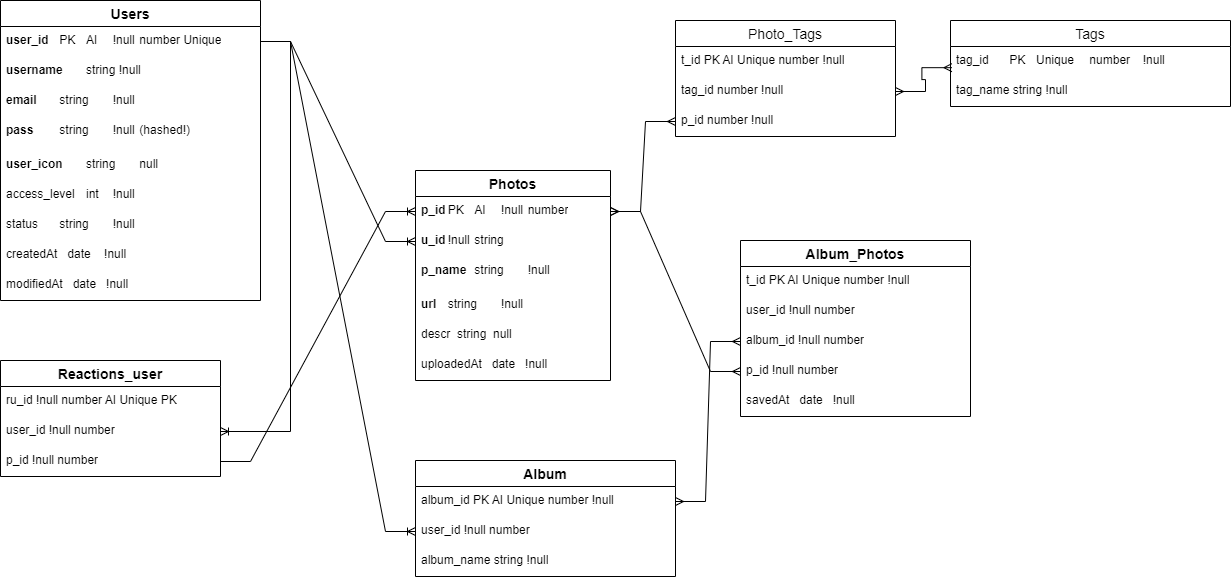

The diagram above was exported from draw.io. Its source (the exported page's mxGraphModel, read from the mxfile embedded in the PNG):
<mxGraphModel dx="848" dy="466" grid="1" gridSize="10" guides="1" tooltips="1" connect="1" arrows="1" fold="1" page="1" pageScale="1" pageWidth="850" pageHeight="1100" math="0" shadow="0">
  <root>
    <mxCell id="0" />
    <mxCell id="1" parent="0" />
    <mxCell id="TzNKyjDSBVO5Mrejy5vB-2" value="Users" style="swimlane;fontStyle=1;childLayout=stackLayout;horizontal=1;startSize=26;horizontalStack=0;resizeParent=1;resizeParentMax=0;resizeLast=0;collapsible=1;marginBottom=0;align=center;fontSize=14;" parent="1" vertex="1">
      <mxGeometry x="10" y="10" width="260" height="300" as="geometry" />
    </mxCell>
    <mxCell id="TzNKyjDSBVO5Mrejy5vB-3" value="&lt;b&gt;user_id&lt;span style=&quot;white-space: pre;&quot;&gt;&#09;&lt;/span&gt;&lt;/b&gt;PK&lt;span style=&quot;white-space: pre;&quot;&gt;&#09;&lt;/span&gt;AI&lt;span style=&quot;white-space: pre;&quot;&gt;&#09;&lt;/span&gt;!null&lt;span style=&quot;white-space: pre;&quot;&gt;&#09;&lt;/span&gt;number Unique" style="text;strokeColor=none;fillColor=none;spacingLeft=4;spacingRight=4;overflow=hidden;rotatable=0;points=[[0,0.5],[1,0.5]];portConstraint=eastwest;fontSize=12;whiteSpace=wrap;html=1;" parent="TzNKyjDSBVO5Mrejy5vB-2" vertex="1">
      <mxGeometry y="26" width="260" height="30" as="geometry" />
    </mxCell>
    <mxCell id="TzNKyjDSBVO5Mrejy5vB-4" value="&lt;b&gt;username&lt;span style=&quot;white-space: pre;&quot;&gt;&#09;&lt;/span&gt;&lt;/b&gt;string !null" style="text;strokeColor=none;fillColor=none;spacingLeft=4;spacingRight=4;overflow=hidden;rotatable=0;points=[[0,0.5],[1,0.5]];portConstraint=eastwest;fontSize=12;whiteSpace=wrap;html=1;" parent="TzNKyjDSBVO5Mrejy5vB-2" vertex="1">
      <mxGeometry y="56" width="260" height="30" as="geometry" />
    </mxCell>
    <mxCell id="TzNKyjDSBVO5Mrejy5vB-19" value="&lt;b&gt;email&lt;/b&gt;&lt;span style=&quot;white-space: pre;&quot;&gt;&lt;b&gt;&#09;&lt;/b&gt;string&lt;span style=&quot;white-space: pre;&quot;&gt;&#09;&lt;/span&gt;!null&lt;/span&gt;" style="text;strokeColor=none;fillColor=none;spacingLeft=4;spacingRight=4;overflow=hidden;rotatable=0;points=[[0,0.5],[1,0.5]];portConstraint=eastwest;fontSize=12;whiteSpace=wrap;html=1;" parent="TzNKyjDSBVO5Mrejy5vB-2" vertex="1">
      <mxGeometry y="86" width="260" height="30" as="geometry" />
    </mxCell>
    <mxCell id="TzNKyjDSBVO5Mrejy5vB-5" value="&lt;b&gt;pass&lt;span style=&quot;white-space: pre;&quot;&gt;&#09;&lt;/span&gt;&lt;/b&gt;string&lt;span style=&quot;white-space: pre;&quot;&gt;&#09;&lt;/span&gt;!null&lt;span style=&quot;white-space: pre;&quot;&gt;&#09;&lt;/span&gt;(hashed!)" style="text;strokeColor=none;fillColor=none;spacingLeft=4;spacingRight=4;overflow=hidden;rotatable=0;points=[[0,0.5],[1,0.5]];portConstraint=eastwest;fontSize=12;whiteSpace=wrap;html=1;" parent="TzNKyjDSBVO5Mrejy5vB-2" vertex="1">
      <mxGeometry y="116" width="260" height="34" as="geometry" />
    </mxCell>
    <mxCell id="TzNKyjDSBVO5Mrejy5vB-20" value="&lt;b&gt;user_icon&lt;span style=&quot;white-space: pre;&quot;&gt;&#09;&lt;/span&gt;&lt;/b&gt;string&lt;span style=&quot;white-space: pre;&quot;&gt;&#09;&lt;/span&gt;null" style="text;strokeColor=none;fillColor=none;spacingLeft=4;spacingRight=4;overflow=hidden;rotatable=0;points=[[0,0.5],[1,0.5]];portConstraint=eastwest;fontSize=12;whiteSpace=wrap;html=1;" parent="TzNKyjDSBVO5Mrejy5vB-2" vertex="1">
      <mxGeometry y="150" width="260" height="30" as="geometry" />
    </mxCell>
    <mxCell id="1ENWWORPzaJkovNIDj_e-1" value="access_level&lt;span style=&quot;white-space: pre;&quot;&gt;&#09;&lt;/span&gt;int&lt;span style=&quot;white-space: pre;&quot;&gt;&#09;&lt;/span&gt;!null" style="text;strokeColor=none;fillColor=none;spacingLeft=4;spacingRight=4;overflow=hidden;rotatable=0;points=[[0,0.5],[1,0.5]];portConstraint=eastwest;fontSize=12;whiteSpace=wrap;html=1;" parent="TzNKyjDSBVO5Mrejy5vB-2" vertex="1">
      <mxGeometry y="180" width="260" height="30" as="geometry" />
    </mxCell>
    <mxCell id="1ENWWORPzaJkovNIDj_e-2" value="status&lt;span style=&quot;white-space: pre;&quot;&gt;&#09;&lt;/span&gt;string&lt;span style=&quot;white-space: pre;&quot;&gt;&#09;&lt;/span&gt;!null" style="text;strokeColor=none;fillColor=none;spacingLeft=4;spacingRight=4;overflow=hidden;rotatable=0;points=[[0,0.5],[1,0.5]];portConstraint=eastwest;fontSize=12;whiteSpace=wrap;html=1;" parent="TzNKyjDSBVO5Mrejy5vB-2" vertex="1">
      <mxGeometry y="210" width="260" height="30" as="geometry" />
    </mxCell>
    <mxCell id="1ENWWORPzaJkovNIDj_e-3" value="createdAt&amp;nbsp; &amp;nbsp;date&amp;nbsp; &amp;nbsp; !null" style="text;strokeColor=none;fillColor=none;spacingLeft=4;spacingRight=4;overflow=hidden;rotatable=0;points=[[0,0.5],[1,0.5]];portConstraint=eastwest;fontSize=12;whiteSpace=wrap;html=1;" parent="TzNKyjDSBVO5Mrejy5vB-2" vertex="1">
      <mxGeometry y="240" width="260" height="30" as="geometry" />
    </mxCell>
    <mxCell id="1ENWWORPzaJkovNIDj_e-4" value="modifiedAt&amp;nbsp; &amp;nbsp;date&amp;nbsp; &amp;nbsp;!null" style="text;strokeColor=none;fillColor=none;spacingLeft=4;spacingRight=4;overflow=hidden;rotatable=0;points=[[0,0.5],[1,0.5]];portConstraint=eastwest;fontSize=12;whiteSpace=wrap;html=1;" parent="TzNKyjDSBVO5Mrejy5vB-2" vertex="1">
      <mxGeometry y="270" width="260" height="30" as="geometry" />
    </mxCell>
    <mxCell id="TzNKyjDSBVO5Mrejy5vB-23" value="Photos" style="swimlane;fontStyle=1;childLayout=stackLayout;horizontal=1;startSize=26;horizontalStack=0;resizeParent=1;resizeParentMax=0;resizeLast=0;collapsible=1;marginBottom=0;align=center;fontSize=14;" parent="1" vertex="1">
      <mxGeometry x="425" y="180" width="195" height="210" as="geometry" />
    </mxCell>
    <mxCell id="TzNKyjDSBVO5Mrejy5vB-24" value="&lt;b&gt;p_id&lt;span style=&quot;white-space: pre;&quot;&gt;&#09;&lt;/span&gt;&lt;/b&gt;PK&lt;span style=&quot;white-space: pre;&quot;&gt;&#09;&lt;/span&gt;AI&lt;span style=&quot;white-space: pre;&quot;&gt;&#09;&lt;/span&gt;!null&lt;span style=&quot;white-space: pre;&quot;&gt;&#09;&lt;/span&gt;number" style="text;strokeColor=none;fillColor=none;spacingLeft=4;spacingRight=4;overflow=hidden;rotatable=0;points=[[0,0.5],[1,0.5]];portConstraint=eastwest;fontSize=12;whiteSpace=wrap;html=1;" parent="TzNKyjDSBVO5Mrejy5vB-23" vertex="1">
      <mxGeometry y="26" width="195" height="30" as="geometry" />
    </mxCell>
    <mxCell id="TzNKyjDSBVO5Mrejy5vB-25" value="&lt;b&gt;u_id&lt;span style=&quot;white-space: pre;&quot;&gt;&#09;&lt;/span&gt;&lt;/b&gt;!null&lt;span style=&quot;white-space: pre;&quot;&gt;&#09;&lt;/span&gt;string" style="text;strokeColor=none;fillColor=none;spacingLeft=4;spacingRight=4;overflow=hidden;rotatable=0;points=[[0,0.5],[1,0.5]];portConstraint=eastwest;fontSize=12;whiteSpace=wrap;html=1;" parent="TzNKyjDSBVO5Mrejy5vB-23" vertex="1">
      <mxGeometry y="56" width="195" height="30" as="geometry" />
    </mxCell>
    <mxCell id="TzNKyjDSBVO5Mrejy5vB-26" value="&lt;b&gt;p_name&lt;span style=&quot;white-space: pre;&quot;&gt;&#09;&lt;/span&gt;&lt;/b&gt;string&lt;span style=&quot;white-space: pre;&quot;&gt;&#09;&lt;/span&gt;!null" style="text;strokeColor=none;fillColor=none;spacingLeft=4;spacingRight=4;overflow=hidden;rotatable=0;points=[[0,0.5],[1,0.5]];portConstraint=eastwest;fontSize=12;whiteSpace=wrap;html=1;" parent="TzNKyjDSBVO5Mrejy5vB-23" vertex="1">
      <mxGeometry y="86" width="195" height="34" as="geometry" />
    </mxCell>
    <mxCell id="TzNKyjDSBVO5Mrejy5vB-27" value="&lt;b&gt;url&lt;span style=&quot;white-space: pre;&quot;&gt;&#09;&lt;/span&gt;&lt;/b&gt;string&lt;span style=&quot;white-space: pre;&quot;&gt;&#09;&lt;/span&gt;!null" style="text;strokeColor=none;fillColor=none;spacingLeft=4;spacingRight=4;overflow=hidden;rotatable=0;points=[[0,0.5],[1,0.5]];portConstraint=eastwest;fontSize=12;whiteSpace=wrap;html=1;" parent="TzNKyjDSBVO5Mrejy5vB-23" vertex="1">
      <mxGeometry y="120" width="195" height="30" as="geometry" />
    </mxCell>
    <mxCell id="1ENWWORPzaJkovNIDj_e-5" value="descr&amp;nbsp; string&amp;nbsp; null" style="text;strokeColor=none;fillColor=none;spacingLeft=4;spacingRight=4;overflow=hidden;rotatable=0;points=[[0,0.5],[1,0.5]];portConstraint=eastwest;fontSize=12;whiteSpace=wrap;html=1;" parent="TzNKyjDSBVO5Mrejy5vB-23" vertex="1">
      <mxGeometry y="150" width="195" height="30" as="geometry" />
    </mxCell>
    <mxCell id="2" value="uploadedAt&amp;nbsp; &amp;nbsp;date&amp;nbsp; &amp;nbsp;!null" style="text;strokeColor=none;fillColor=none;spacingLeft=4;spacingRight=4;overflow=hidden;rotatable=0;points=[[0,0.5],[1,0.5]];portConstraint=eastwest;fontSize=12;whiteSpace=wrap;html=1;" parent="TzNKyjDSBVO5Mrejy5vB-23" vertex="1">
      <mxGeometry y="180" width="195" height="30" as="geometry" />
    </mxCell>
    <mxCell id="TzNKyjDSBVO5Mrejy5vB-29" value="" style="edgeStyle=entityRelationEdgeStyle;fontSize=12;html=1;endArrow=ERoneToMany;rounded=0;entryX=0;entryY=0.5;entryDx=0;entryDy=0;" parent="1" source="TzNKyjDSBVO5Mrejy5vB-3" target="TzNKyjDSBVO5Mrejy5vB-25" edge="1">
      <mxGeometry width="100" height="100" relative="1" as="geometry">
        <mxPoint x="280" y="240" as="sourcePoint" />
        <mxPoint x="380" y="140" as="targetPoint" />
      </mxGeometry>
    </mxCell>
    <mxCell id="TzNKyjDSBVO5Mrejy5vB-31" value="Reactions_user" style="swimlane;fontStyle=1;childLayout=stackLayout;horizontal=1;startSize=26;horizontalStack=0;resizeParent=1;resizeParentMax=0;resizeLast=0;collapsible=1;marginBottom=0;align=center;fontSize=14;" parent="1" vertex="1">
      <mxGeometry x="10" y="370" width="220" height="116" as="geometry" />
    </mxCell>
    <mxCell id="TzNKyjDSBVO5Mrejy5vB-32" value="ru_id !null number AI Unique PK" style="text;strokeColor=none;fillColor=none;spacingLeft=4;spacingRight=4;overflow=hidden;rotatable=0;points=[[0,0.5],[1,0.5]];portConstraint=eastwest;fontSize=12;whiteSpace=wrap;html=1;" parent="TzNKyjDSBVO5Mrejy5vB-31" vertex="1">
      <mxGeometry y="26" width="220" height="30" as="geometry" />
    </mxCell>
    <mxCell id="TzNKyjDSBVO5Mrejy5vB-33" value="user_id !null number" style="text;strokeColor=none;fillColor=none;spacingLeft=4;spacingRight=4;overflow=hidden;rotatable=0;points=[[0,0.5],[1,0.5]];portConstraint=eastwest;fontSize=12;whiteSpace=wrap;html=1;" parent="TzNKyjDSBVO5Mrejy5vB-31" vertex="1">
      <mxGeometry y="56" width="220" height="30" as="geometry" />
    </mxCell>
    <mxCell id="TzNKyjDSBVO5Mrejy5vB-34" value="p_id !null number" style="text;strokeColor=none;fillColor=none;spacingLeft=4;spacingRight=4;overflow=hidden;rotatable=0;points=[[0,0.5],[1,0.5]];portConstraint=eastwest;fontSize=12;whiteSpace=wrap;html=1;" parent="TzNKyjDSBVO5Mrejy5vB-31" vertex="1">
      <mxGeometry y="86" width="220" height="30" as="geometry" />
    </mxCell>
    <mxCell id="TzNKyjDSBVO5Mrejy5vB-37" value="Album_Photos" style="swimlane;fontStyle=1;childLayout=stackLayout;horizontal=1;startSize=26;horizontalStack=0;resizeParent=1;resizeParentMax=0;resizeLast=0;collapsible=1;marginBottom=0;align=center;fontSize=14;" parent="1" vertex="1">
      <mxGeometry x="750" y="250" width="230" height="176" as="geometry" />
    </mxCell>
    <mxCell id="TzNKyjDSBVO5Mrejy5vB-38" value="t_id PK AI Unique number !null" style="text;strokeColor=none;fillColor=none;spacingLeft=4;spacingRight=4;overflow=hidden;rotatable=0;points=[[0,0.5],[1,0.5]];portConstraint=eastwest;fontSize=12;whiteSpace=wrap;html=1;" parent="TzNKyjDSBVO5Mrejy5vB-37" vertex="1">
      <mxGeometry y="26" width="230" height="30" as="geometry" />
    </mxCell>
    <mxCell id="TzNKyjDSBVO5Mrejy5vB-39" value="user_id !null number" style="text;strokeColor=none;fillColor=none;spacingLeft=4;spacingRight=4;overflow=hidden;rotatable=0;points=[[0,0.5],[1,0.5]];portConstraint=eastwest;fontSize=12;whiteSpace=wrap;html=1;" parent="TzNKyjDSBVO5Mrejy5vB-37" vertex="1">
      <mxGeometry y="56" width="230" height="30" as="geometry" />
    </mxCell>
    <mxCell id="TzNKyjDSBVO5Mrejy5vB-40" value="album_id !null number" style="text;strokeColor=none;fillColor=none;spacingLeft=4;spacingRight=4;overflow=hidden;rotatable=0;points=[[0,0.5],[1,0.5]];portConstraint=eastwest;fontSize=12;whiteSpace=wrap;html=1;" parent="TzNKyjDSBVO5Mrejy5vB-37" vertex="1">
      <mxGeometry y="86" width="230" height="30" as="geometry" />
    </mxCell>
    <mxCell id="krsRfWwd7fLUTWGK-ZBf-13" value="p_id !null number" style="text;strokeColor=none;fillColor=none;spacingLeft=4;spacingRight=4;overflow=hidden;rotatable=0;points=[[0,0.5],[1,0.5]];portConstraint=eastwest;fontSize=12;whiteSpace=wrap;html=1;" parent="TzNKyjDSBVO5Mrejy5vB-37" vertex="1">
      <mxGeometry y="116" width="230" height="30" as="geometry" />
    </mxCell>
    <mxCell id="1ENWWORPzaJkovNIDj_e-6" value="savedAt&amp;nbsp; &amp;nbsp;date&amp;nbsp; &amp;nbsp;!null" style="text;strokeColor=none;fillColor=none;spacingLeft=4;spacingRight=4;overflow=hidden;rotatable=0;points=[[0,0.5],[1,0.5]];portConstraint=eastwest;fontSize=12;whiteSpace=wrap;html=1;" parent="TzNKyjDSBVO5Mrejy5vB-37" vertex="1">
      <mxGeometry y="146" width="230" height="30" as="geometry" />
    </mxCell>
    <mxCell id="TzNKyjDSBVO5Mrejy5vB-41" value="Album" style="swimlane;fontStyle=1;childLayout=stackLayout;horizontal=1;startSize=26;horizontalStack=0;resizeParent=1;resizeParentMax=0;resizeLast=0;collapsible=1;marginBottom=0;align=center;fontSize=14;" parent="1" vertex="1">
      <mxGeometry x="425" y="470" width="260" height="116" as="geometry" />
    </mxCell>
    <mxCell id="TzNKyjDSBVO5Mrejy5vB-42" value="album_id PK AI Unique number !null" style="text;strokeColor=none;fillColor=none;spacingLeft=4;spacingRight=4;overflow=hidden;rotatable=0;points=[[0,0.5],[1,0.5]];portConstraint=eastwest;fontSize=12;whiteSpace=wrap;html=1;" parent="TzNKyjDSBVO5Mrejy5vB-41" vertex="1">
      <mxGeometry y="26" width="260" height="30" as="geometry" />
    </mxCell>
    <mxCell id="TzNKyjDSBVO5Mrejy5vB-43" value="user_id !null number" style="text;strokeColor=none;fillColor=none;spacingLeft=4;spacingRight=4;overflow=hidden;rotatable=0;points=[[0,0.5],[1,0.5]];portConstraint=eastwest;fontSize=12;whiteSpace=wrap;html=1;" parent="TzNKyjDSBVO5Mrejy5vB-41" vertex="1">
      <mxGeometry y="56" width="260" height="30" as="geometry" />
    </mxCell>
    <mxCell id="TzNKyjDSBVO5Mrejy5vB-44" value="album_name string !null" style="text;strokeColor=none;fillColor=none;spacingLeft=4;spacingRight=4;overflow=hidden;rotatable=0;points=[[0,0.5],[1,0.5]];portConstraint=eastwest;fontSize=12;whiteSpace=wrap;html=1;" parent="TzNKyjDSBVO5Mrejy5vB-41" vertex="1">
      <mxGeometry y="86" width="260" height="30" as="geometry" />
    </mxCell>
    <mxCell id="krsRfWwd7fLUTWGK-ZBf-2" value="Tags" style="swimlane;fontStyle=0;childLayout=stackLayout;horizontal=1;startSize=26;horizontalStack=0;resizeParent=1;resizeParentMax=0;resizeLast=0;collapsible=1;marginBottom=0;align=center;fontSize=14;" parent="1" vertex="1">
      <mxGeometry x="960" y="30" width="280" height="86" as="geometry" />
    </mxCell>
    <mxCell id="krsRfWwd7fLUTWGK-ZBf-3" value="tag_id&lt;span style=&quot;white-space: pre;&quot;&gt;&#09;&lt;/span&gt;PK&lt;span style=&quot;white-space: pre;&quot;&gt;&#09;&lt;/span&gt;Unique&lt;span style=&quot;white-space: pre;&quot;&gt;&#09;&lt;/span&gt;number&lt;span style=&quot;white-space: pre;&quot;&gt;&#09;&lt;/span&gt;!null" style="text;strokeColor=none;fillColor=none;spacingLeft=4;spacingRight=4;overflow=hidden;rotatable=0;points=[[0,0.5],[1,0.5]];portConstraint=eastwest;fontSize=12;whiteSpace=wrap;html=1;" parent="krsRfWwd7fLUTWGK-ZBf-2" vertex="1">
      <mxGeometry y="26" width="280" height="30" as="geometry" />
    </mxCell>
    <mxCell id="krsRfWwd7fLUTWGK-ZBf-5" value="tag_name string !null" style="text;strokeColor=none;fillColor=none;spacingLeft=4;spacingRight=4;overflow=hidden;rotatable=0;points=[[0,0.5],[1,0.5]];portConstraint=eastwest;fontSize=12;whiteSpace=wrap;html=1;" parent="krsRfWwd7fLUTWGK-ZBf-2" vertex="1">
      <mxGeometry y="56" width="280" height="30" as="geometry" />
    </mxCell>
    <mxCell id="krsRfWwd7fLUTWGK-ZBf-6" value="Photo_Tags" style="swimlane;fontStyle=0;childLayout=stackLayout;horizontal=1;startSize=26;horizontalStack=0;resizeParent=1;resizeParentMax=0;resizeLast=0;collapsible=1;marginBottom=0;align=center;fontSize=14;" parent="1" vertex="1">
      <mxGeometry x="685" y="30" width="220" height="116" as="geometry" />
    </mxCell>
    <mxCell id="krsRfWwd7fLUTWGK-ZBf-7" value="t_id PK AI Unique number !null" style="text;strokeColor=none;fillColor=none;spacingLeft=4;spacingRight=4;overflow=hidden;rotatable=0;points=[[0,0.5],[1,0.5]];portConstraint=eastwest;fontSize=12;whiteSpace=wrap;html=1;" parent="krsRfWwd7fLUTWGK-ZBf-6" vertex="1">
      <mxGeometry y="26" width="220" height="30" as="geometry" />
    </mxCell>
    <mxCell id="krsRfWwd7fLUTWGK-ZBf-8" value="tag_id number !null" style="text;strokeColor=none;fillColor=none;spacingLeft=4;spacingRight=4;overflow=hidden;rotatable=0;points=[[0,0.5],[1,0.5]];portConstraint=eastwest;fontSize=12;whiteSpace=wrap;html=1;" parent="krsRfWwd7fLUTWGK-ZBf-6" vertex="1">
      <mxGeometry y="56" width="220" height="30" as="geometry" />
    </mxCell>
    <mxCell id="krsRfWwd7fLUTWGK-ZBf-10" value="" style="edgeStyle=entityRelationEdgeStyle;fontSize=12;html=1;endArrow=ERmany;startArrow=ERmany;rounded=0;entryX=0.005;entryY=0.706;entryDx=0;entryDy=0;entryPerimeter=0;exitX=1;exitY=0.5;exitDx=0;exitDy=0;" parent="krsRfWwd7fLUTWGK-ZBf-6" source="krsRfWwd7fLUTWGK-ZBf-8" target="krsRfWwd7fLUTWGK-ZBf-3" edge="1">
      <mxGeometry width="100" height="100" relative="1" as="geometry">
        <mxPoint x="-140" y="-10" as="sourcePoint" />
        <mxPoint x="-40" y="-110" as="targetPoint" />
      </mxGeometry>
    </mxCell>
    <mxCell id="krsRfWwd7fLUTWGK-ZBf-9" value="p_id number !null" style="text;strokeColor=none;fillColor=none;spacingLeft=4;spacingRight=4;overflow=hidden;rotatable=0;points=[[0,0.5],[1,0.5]];portConstraint=eastwest;fontSize=12;whiteSpace=wrap;html=1;" parent="krsRfWwd7fLUTWGK-ZBf-6" vertex="1">
      <mxGeometry y="86" width="220" height="30" as="geometry" />
    </mxCell>
    <mxCell id="krsRfWwd7fLUTWGK-ZBf-14" value="" style="edgeStyle=entityRelationEdgeStyle;fontSize=12;html=1;endArrow=ERoneToMany;rounded=0;exitX=1;exitY=0.5;exitDx=0;exitDy=0;entryX=0;entryY=0.5;entryDx=0;entryDy=0;" parent="1" source="TzNKyjDSBVO5Mrejy5vB-3" target="TzNKyjDSBVO5Mrejy5vB-43" edge="1">
      <mxGeometry width="100" height="100" relative="1" as="geometry">
        <mxPoint x="270" y="470" as="sourcePoint" />
        <mxPoint x="370" y="370" as="targetPoint" />
      </mxGeometry>
    </mxCell>
    <mxCell id="krsRfWwd7fLUTWGK-ZBf-15" value="" style="edgeStyle=entityRelationEdgeStyle;fontSize=12;html=1;endArrow=ERmany;startArrow=ERmany;rounded=0;entryX=0;entryY=0.5;entryDx=0;entryDy=0;" parent="1" source="TzNKyjDSBVO5Mrejy5vB-42" target="TzNKyjDSBVO5Mrejy5vB-40" edge="1">
      <mxGeometry width="100" height="100" relative="1" as="geometry">
        <mxPoint x="330" y="400" as="sourcePoint" />
        <mxPoint x="430" y="300" as="targetPoint" />
      </mxGeometry>
    </mxCell>
    <mxCell id="krsRfWwd7fLUTWGK-ZBf-16" value="" style="edgeStyle=entityRelationEdgeStyle;fontSize=12;html=1;endArrow=ERmany;startArrow=ERmany;rounded=0;entryX=1;entryY=0.5;entryDx=0;entryDy=0;exitX=0;exitY=0.5;exitDx=0;exitDy=0;" parent="1" source="krsRfWwd7fLUTWGK-ZBf-13" target="TzNKyjDSBVO5Mrejy5vB-24" edge="1">
      <mxGeometry width="100" height="100" relative="1" as="geometry">
        <mxPoint x="330" y="400" as="sourcePoint" />
        <mxPoint x="430" y="300" as="targetPoint" />
      </mxGeometry>
    </mxCell>
    <mxCell id="krsRfWwd7fLUTWGK-ZBf-18" value="" style="edgeStyle=entityRelationEdgeStyle;fontSize=12;html=1;endArrow=ERmany;startArrow=ERmany;rounded=0;exitX=1;exitY=0.5;exitDx=0;exitDy=0;" parent="1" source="TzNKyjDSBVO5Mrejy5vB-24" target="krsRfWwd7fLUTWGK-ZBf-9" edge="1">
      <mxGeometry width="100" height="100" relative="1" as="geometry">
        <mxPoint x="330" y="400" as="sourcePoint" />
        <mxPoint x="430" y="300" as="targetPoint" />
      </mxGeometry>
    </mxCell>
    <mxCell id="krsRfWwd7fLUTWGK-ZBf-19" value="" style="edgeStyle=entityRelationEdgeStyle;fontSize=12;html=1;endArrow=ERoneToMany;rounded=0;entryX=0;entryY=0.5;entryDx=0;entryDy=0;" parent="1" source="TzNKyjDSBVO5Mrejy5vB-34" target="TzNKyjDSBVO5Mrejy5vB-24" edge="1">
      <mxGeometry width="100" height="100" relative="1" as="geometry">
        <mxPoint x="270" y="470" as="sourcePoint" />
        <mxPoint x="370" y="370" as="targetPoint" />
      </mxGeometry>
    </mxCell>
    <mxCell id="krsRfWwd7fLUTWGK-ZBf-20" value="" style="edgeStyle=entityRelationEdgeStyle;fontSize=12;html=1;endArrow=ERoneToMany;rounded=0;" parent="1" source="TzNKyjDSBVO5Mrejy5vB-3" target="TzNKyjDSBVO5Mrejy5vB-33" edge="1">
      <mxGeometry width="100" height="100" relative="1" as="geometry">
        <mxPoint x="-40" y="503" as="sourcePoint" />
        <mxPoint x="60" y="403" as="targetPoint" />
      </mxGeometry>
    </mxCell>
  </root>
</mxGraphModel>